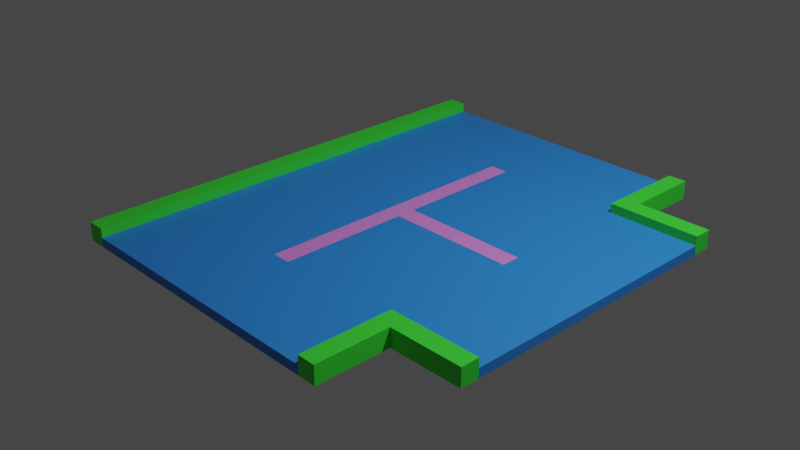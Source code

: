 # Source: asphalt_road_t_junction.blend  (saved by Blender 2.80.75; exported with 4.5.12 LTS)
import bpy
from mathutils import Matrix  # noqa: F401  (used for matrix-valued properties, if any)

bpy.ops.wm.read_factory_settings(use_empty=True)
scene = bpy.context.scene
scene.name = 'Scene'

# ---- collections
col_collection = bpy.data.collections.new('Collection'); scene.collection.children.link(col_collection)

# ---- images (referenced by path relative to the original .blend; pixels are not part of the script)
import os
ASSET_DIR = os.environ.get("B2B_ASSET_DIR", "")  # directory of the original .blend (textures are referenced by path, not embedded)
HERE = os.path.dirname(os.path.abspath(__file__))  # packed textures are extracted next to this script under _unpacked/

def load_image(name, relpath, width, height, colorspace="sRGB"):
    """Load a texture the original file referenced (path relative to the .blend, or extracted next to this script)."""
    p = next((c for c in (os.path.join(HERE, relpath), os.path.join(ASSET_DIR, relpath)) if relpath and os.path.exists(c)), "")
    if p:
        img = bpy.data.images.load(p, check_existing=True)
        img.name = name
    else:  # same state as the original file: an image datablock whose file is absent (Cycles renders it pink)
        img = bpy.data.images.new(name, width, height)
        img.source = "FILE"
        img.filepath = "//" + (relpath or name)
    img.colorspace_settings.name = colorspace
    return img
img_asphalt_road_t_junction_png = load_image('asphalt_road_t_junction.png', 'asphalt_road_t_junction.png', 1024, 1024, 'sRGB')

# ---- materials (node trees are filled in below, after node groups)
mat_palette = bpy.data.materials.new('palette')
mat_palette.use_transparent_shadow = False
mat_palette.diffuse_color = (1.0, 1.0, 1.0, 1.0)
mat_palette.roughness = 1.0
mat_palette.specular_intensity = 0.0
mat_asphlat = bpy.data.materials.new('Asphlat')
mat_asphlat.use_transparent_shadow = False
mat_pavement = bpy.data.materials.new('Pavement')
mat_pavement.use_transparent_shadow = False
mat_linemarking = bpy.data.materials.new('LineMarking')
mat_linemarking.use_transparent_shadow = False

# ---- material node trees
mat_palette.use_nodes = True; mat_palette.node_tree.nodes.clear()
_N = mat_palette.node_tree.nodes; _L = mat_palette.node_tree.links
n0 = _N.new('ShaderNodeOutputMaterial'); n0.name = 'Material Output'; n0.location = (300, 300)
n1 = _N.new('ShaderNodeBsdfPrincipled'); n1.name = 'Principled BSDF'; n1.location = (10, 300)
n1.distribution = 'GGX'
n1.subsurface_method = 'BURLEY'
n1.inputs[2].default_value = 1.0
n1.inputs[3].default_value = 1.45
n1.inputs[13].default_value = 0.0
n1.inputs[27].default_value = (0.0, 0.0, 0.0, 1.0)
n1.inputs[28].default_value = 1.0
n2 = _N.new('ShaderNodeTexImage'); n2.name = 'Image Texture'; n2.location = (-300, 600)
n2.image = img_asphalt_road_t_junction_png
_L.new(n1.outputs[0], n0.inputs[0])
_L.new(n2.outputs[0], n1.inputs[0])
n0.is_active_output = True
mat_asphlat.use_nodes = True; mat_asphlat.node_tree.nodes.clear()
_N = mat_asphlat.node_tree.nodes; _L = mat_asphlat.node_tree.links
n0 = _N.new('ShaderNodeOutputMaterial'); n0.name = 'Material Output'; n0.location = (300, 300)
n1 = _N.new('ShaderNodeBsdfPrincipled'); n1.name = 'Principled BSDF'; n1.location = (10, 300)
n1.distribution = 'GGX'
n1.subsurface_method = 'BURLEY'
n1.inputs[0].default_value = (0.02578, 0.2436, 0.8, 1.0)
n1.inputs[3].default_value = 1.45
n1.inputs[27].default_value = (0.0, 0.0, 0.0, 1.0)
n1.inputs[28].default_value = 1.0
_L.new(n1.outputs[0], n0.inputs[0])
n0.is_active_output = True
mat_pavement.use_nodes = True; mat_pavement.node_tree.nodes.clear()
_N = mat_pavement.node_tree.nodes; _L = mat_pavement.node_tree.links
n0 = _N.new('ShaderNodeOutputMaterial'); n0.name = 'Material Output'; n0.location = (300, 300)
n1 = _N.new('ShaderNodeBsdfPrincipled'); n1.name = 'Principled BSDF'; n1.location = (10, 300)
n1.distribution = 'GGX'
n1.subsurface_method = 'BURLEY'
n1.inputs[0].default_value = (0.04632, 0.8, 0.03956, 1.0)
n1.inputs[3].default_value = 1.45
n1.inputs[27].default_value = (0.0, 0.0, 0.0, 1.0)
n1.inputs[28].default_value = 1.0
_L.new(n1.outputs[0], n0.inputs[0])
n0.is_active_output = True
mat_linemarking.use_nodes = True; mat_linemarking.node_tree.nodes.clear()
_N = mat_linemarking.node_tree.nodes; _L = mat_linemarking.node_tree.links
n0 = _N.new('ShaderNodeOutputMaterial'); n0.name = 'Material Output'; n0.location = (300, 300)
n1 = _N.new('ShaderNodeBsdfPrincipled'); n1.name = 'Principled BSDF'; n1.location = (10, 300)
n1.distribution = 'GGX'
n1.subsurface_method = 'BURLEY'
n1.inputs[0].default_value = (0.7382, 0.2461, 0.8, 1.0)
n1.inputs[3].default_value = 1.45
n1.inputs[27].default_value = (0.0, 0.0, 0.0, 1.0)
n1.inputs[28].default_value = 1.0
_L.new(n1.outputs[0], n0.inputs[0])
n0.is_active_output = True

# ---- world
world_world = bpy.data.worlds.new('World'); scene.world = world_world
world_world.use_nodes = True; world_world.node_tree.nodes.clear()
_N = world_world.node_tree.nodes; _L = world_world.node_tree.links
n0 = _N.new('ShaderNodeOutputWorld'); n0.name = 'World Output'; n0.location = (300, 300)
n1 = _N.new('ShaderNodeBackground'); n1.name = 'Background'; n1.location = (10, 300)
n1.inputs[0].default_value = (0.05088, 0.05088, 0.05088, 1.0)
_L.new(n1.outputs[0], n0.inputs[0])
n0.is_active_output = True
world_world.color = (0.05088, 0.05088, 0.05088)
world_world.use_sun_shadow = False
world_world.sun_shadow_jitter_overblur = 0.0

# ---- cameras
cam_camera = bpy.data.cameras.new('Camera')
cam_camera.clip_end = 100.0
cam_camera.ortho_scale = 7.314

# ---- lights
light_light = bpy.data.lights.new('Light', 'POINT')
light_light.transmission_factor = 0.0
light_light.energy = 1000.0
light_light.shadow_soft_size = 0.1
light_light.shadow_maximum_resolution = 0.006
light_light.use_absolute_resolution = True

# ---- meshes
me_asphalt_road_t_junction = bpy.data.meshes.new('asphalt_road_t_junction')
me_asphalt_road_t_junction.from_pydata([(-1.7, 0.2, 2.5), (-1.7, 0.0, -2.5), (-1.7, 0.0, 2.5), (-1.7, 0.2, -2.5), (1.5, 0.2, 2.5), (1.5, 0.1, 1.5), (1.5, 0.1, 2.5), (1.5, 0.2, 1.5), (1.5, 0.2, -1.5), (1.5, 0.1, -2.5), (1.5, 0.1, -1.5), (1.5, 0.2, -2.5), (-1.5, 0.1, 2.5), (-1.5, 0.1, -2.5), (-1.5, 0.2, 2.5), (-1.5, 0.2, -2.5), (1.7, 0.0, 2.5), (1.7, 0.0, 1.7), (1.7, 0.2, 2.5), (1.7, 0.2, 1.7), (1.7, 0.0, -1.7), (1.7, 0.0, -2.5), (1.7, 0.2, -1.7), (1.7, 0.2, -2.5), (2.5, 0.0, 1.7), (2.5, 0.0, 1.5), (2.5, 0.1, 1.5), (2.5, 0.0, -1.5), (2.5, 0.0, -1.7), (2.5, 0.1, -1.5), (2.5, 0.2, 1.7), (2.5, 0.2, 1.5), (2.5, 0.2, -1.5), (2.5, 0.2, -1.7), (-1.5, 0.0, 2.5), (-1.7, 0.2, 2.5), (-1.7, 0.0, 2.5), (-1.5, 0.1, 2.5), (-1.5, 0.2, 2.5), (1.5, 0.0, 2.5), (1.5, 0.1, 2.5), (1.7, 0.0, 2.5), (1.5, 0.2, 2.5), (1.7, 0.2, 2.5), (2.5, 0.0, 1.7), (1.7, 0.2, 1.7), (1.7, 0.0, 1.7), (2.5, 0.2, 1.7), (2.5, 0.1, -1.5), (1.5, 0.2, -1.5), (1.5, 0.1, -1.5), (2.5, 0.2, -1.5), (1.5, 0.1, 1.5), (1.5, 0.2, 1.5), (2.5, 0.1, 1.5), (2.5, 0.2, 1.5), (1.7, 0.0, -1.7), (1.7, 0.2, -1.7), (2.5, 0.0, -1.7), (2.5, 0.2, -1.7), (-1.7, 0.0, -2.5), (-1.7, 0.2, -2.5), (-1.5, 0.0, -2.5), (-1.5, 0.1, -2.5), (-1.5, 0.2, -2.5), (1.5, 0.0, -2.5), (1.5, 0.1, -2.5), (1.7, 0.0, -2.5), (1.5, 0.2, -2.5), (1.7, 0.2, -2.5), (1.7, 0.0, 1.7), (1.7, 0.0, 2.5), (1.5, 0.0, 2.5), (-0.1, 0.0, 1.5), (-1.5, 0.0, 2.5), (0.1, 0.0, 1.5), (1.5, 0.0, 1.5), (2.5, 0.0, 1.7), (2.5, 0.0, 1.5), (0.1, 0.0, 0.1), (1.5, 0.0, 0.1), (0.1, 0.0, -0.1), (1.5, 0.0, -0.1), (-0.1, 0.0, -1.5), (0.1, 0.0, -1.5), (1.5, 0.0, -1.5), (2.5, 0.0, -1.5), (1.7, 0.0, -1.7), (2.5, 0.0, -1.7), (-1.7, 0.0, -2.5), (-1.7, 0.0, 2.5), (-1.5, 0.0, -2.5), (1.5, 0.0, -2.5), (1.7, 0.0, -2.5), (-1.5, 0.1, 2.5), (1.5, 0.1, 2.5), (-0.1, 0.1, 1.5), (0.1, 0.1, 1.5), (1.5, 0.1, 1.5), (0.1, 0.1, 0.1), (2.5, 0.1, 1.5), (1.5, 0.1, 0.1), (0.1, 0.1, -0.1), (1.5, 0.1, -0.1), (-0.1, 0.1, -1.5), (0.1, 0.1, -1.5), (1.5, 0.1, -1.5), (2.5, 0.1, -1.5), (-1.5, 0.1, -2.5), (1.5, 0.1, -2.5), (1.5, 0.2, 2.5), (1.7, 0.2, 2.5), (1.7, 0.2, 1.7), (1.5, 0.2, 1.5), (2.5, 0.2, 1.7), (2.5, 0.2, 1.5), (1.5, 0.2, -1.5), (2.5, 0.2, -1.5), (1.7, 0.2, -1.7), (2.5, 0.2, -1.7), (-1.7, 0.2, 2.5), (-1.5, 0.2, 2.5), (-1.7, 0.2, -2.5), (-1.5, 0.2, -2.5), (1.5, 0.2, -2.5), (1.7, 0.2, -2.5)], [], [(0, 1, 2), (3, 1, 0), (4, 5, 6), (7, 5, 4), (8, 9, 10), (11, 9, 8), (12, 13, 14), (14, 13, 15), (16, 17, 18), (18, 17, 19), (20, 21, 22), (22, 21, 23), (24, 25, 26), (25, 27, 26), (27, 28, 29), (26, 27, 29), (24, 26, 30), (30, 26, 31), (29, 28, 32), (32, 28, 33), (34, 35, 36), (37, 35, 34), (38, 35, 37), (39, 37, 34), (40, 37, 39), (41, 40, 39), (41, 42, 40), (43, 42, 41), (44, 45, 46), (47, 45, 44), (48, 49, 50), (51, 49, 48), (52, 53, 54), (54, 53, 55), (56, 57, 58), (58, 57, 59), (60, 61, 62), (62, 61, 63), (63, 61, 64), (62, 63, 65), (65, 63, 66), (65, 66, 67), (66, 68, 67), (67, 68, 69), (70, 71, 72), (73, 72, 74), (75, 72, 73), (76, 77, 70), (76, 72, 75), (76, 70, 72), (78, 77, 76), (79, 75, 73), (79, 76, 75), (79, 78, 76), (80, 78, 79), (81, 79, 73), (81, 80, 79), (82, 78, 80), (82, 80, 81), (83, 73, 74), (83, 81, 73), (84, 82, 81), (84, 81, 83), (85, 78, 82), (85, 82, 84), (86, 78, 85), (87, 86, 85), (88, 86, 87), (89, 74, 90), (91, 84, 83), (91, 74, 89), (91, 83, 74), (91, 85, 84), (92, 87, 85), (92, 85, 91), (93, 87, 92), (94, 95, 96), (96, 95, 97), (97, 95, 98), (96, 97, 99), (98, 100, 99), (97, 98, 99), (99, 100, 101), (96, 99, 102), (99, 101, 102), (101, 100, 103), (102, 101, 103), (94, 96, 104), (96, 102, 104), (102, 103, 105), (104, 102, 105), (103, 100, 106), (105, 103, 106), (106, 100, 107), (104, 105, 108), (94, 104, 108), (105, 106, 108), (108, 106, 109), (110, 111, 112), (110, 112, 113), (112, 114, 113), (113, 114, 115), (116, 117, 118), (118, 117, 119), (120, 121, 122), (122, 121, 123), (116, 118, 124), (124, 118, 125)])
me_asphalt_road_t_junction.polygons.foreach_set('use_smooth', [True] * 108)
me_asphalt_road_t_junction.polygons.foreach_set('material_index', [2, 2, 2, 2, 2, 2, 2, 2, 2, 2, 2, 2, 2, 1, 2, 1, 2, 2, 2, 2, 2, 2, 2, 1, 1, 2, 2, 2, 2, 2, 2, 2, 2, 2, 2, 2, 2, 2, 2, 1, 1, 2, 2, 2, 2, 1, 1, 2, 1, 2, 2, 3, 1, 1, 1, 3, 3, 1, 3, 1, 3, 1, 3, 1, 1, 1, 2, 2, 2, 1, 2, 1, 1, 2, 1, 2, 1, 1, 1, 3, 1, 1, 1, 3, 3, 1, 3, 1, 3, 1, 3, 1, 1, 1, 1, 1, 1, 1, 2, 2, 2, 2, 2, 2, 2, 2, 2, 2])
_uv = me_asphalt_road_t_junction.uv_layers.new(name='UVMap')
_uv.uv.foreach_set('vector', [0.9746, 0.5, 0.9746, 0.5, 0.9746, 0.5, 0.9746, 0.5, 0.9746, 0.5, 0.9746, 0.5, 0.9746, 0.5, 0.9746, 0.5, 0.9746, 0.5, 0.9746, 0.5, 0.9746, 0.5, 0.9746, 0.5, 0.9746, 0.5, 0.9746, 0.5, 0.9746, 0.5, 0.9746, 0.5, 0.9746, 0.5, 0.9746, 0.5, 0.9746, 0.5, 0.9746, 0.5, 0.9746, 0.5, 0.9746, 0.5, 0.9746, 0.5, 0.9746, 0.5, 0.9746, 0.5, 0.9746, 0.5, 0.9746, 0.5, 0.9746, 0.5, 0.9746, 0.5, 0.9746, 0.5, 0.9746, 0.5, 0.9746, 0.5, 0.9746, 0.5, 0.9746, 0.5, 0.9746, 0.5, 0.9746, 0.5, 0.9746, 0.5, 0.9746, 0.5, 0.9746, 0.5, 0.9902, 0.5, 0.9902, 0.5, 0.9902, 0.5, 0.9746, 0.5, 0.9746, 0.5, 0.9746, 0.5, 0.9902, 0.5, 0.9902, 0.5, 0.9902, 0.5, 0.9746, 0.5, 0.9746, 0.5, 0.9746, 0.5, 0.9746, 0.5, 0.9746, 0.5, 0.9746, 0.5, 0.9746, 0.5, 0.9746, 0.5, 0.9746, 0.5, 0.9746, 0.5, 0.9746, 0.5, 0.9746, 0.5, 0.9746, 0.5, 0.9746, 0.5, 0.9746, 0.5, 0.9746, 0.5, 0.9746, 0.5, 0.9746, 0.5, 0.9746, 0.5, 0.9746, 0.5, 0.9746, 0.5, 0.9902, 0.5, 0.9902, 0.5, 0.9902, 0.5, 0.9902, 0.5, 0.9902, 0.5, 0.9902, 0.5, 0.9746, 0.5, 0.9746, 0.5, 0.9746, 0.5, 0.9746, 0.5, 0.9746, 0.5, 0.9746, 0.5, 0.9746, 0.5, 0.9746, 0.5, 0.9746, 0.5, 0.9746, 0.5, 0.9746, 0.5, 0.9746, 0.5, 0.9746, 0.5, 0.9746, 0.5, 0.9746, 0.5, 0.9746, 0.5, 0.9746, 0.5, 0.9746, 0.5, 0.9746, 0.5, 0.9746, 0.5, 0.9746, 0.5, 0.9746, 0.5, 0.9746, 0.5, 0.9746, 0.5, 0.9746, 0.5, 0.9746, 0.5, 0.9746, 0.5, 0.9746, 0.5, 0.9746, 0.5, 0.9746, 0.5, 0.9746, 0.5, 0.9746, 0.5, 0.9746, 0.5, 0.9746, 0.5, 0.9746, 0.5, 0.9746, 0.5, 0.9746, 0.5, 0.9746, 0.5, 0.9746, 0.5, 0.9746, 0.5, 0.9746, 0.5, 0.9746, 0.5, 0.9902, 0.5, 0.9902, 0.5, 0.9902, 0.5, 0.9902, 0.5, 0.9902, 0.5, 0.9902, 0.5, 0.9746, 0.5, 0.9746, 0.5, 0.9746, 0.5, 0.9746, 0.5, 0.9746, 0.5, 0.9746, 0.5, 0.9746, 0.5, 0.9746, 0.5, 0.9746, 0.5, 0.9746, 0.5, 0.9746, 0.5, 0.9746, 0.5, 0.9902, 0.5, 0.9902, 0.5, 0.9902, 0.5, 0.9902, 0.5, 0.9902, 0.5, 0.9902, 0.5, 0.9746, 0.5, 0.9746, 0.5, 0.9746, 0.5, 0.9902, 0.5, 0.9902, 0.5, 0.9902, 0.5, 0.9746, 0.5, 0.9746, 0.5, 0.9746, 0.5, 0.9746, 0.5, 0.9746, 0.5, 0.9746, 0.5, 0.02148, 0.5, 0.02148, 0.5, 0.02148, 0.5, 0.9902, 0.5, 0.9902, 0.5, 0.9902, 0.5, 0.9902, 0.5, 0.9902, 0.5, 0.9902, 0.5, 0.9902, 0.5, 0.9902, 0.5, 0.9902, 0.5, 0.02148, 0.5, 0.02148, 0.5, 0.02148, 0.5, 0.02148, 0.5, 0.02148, 0.5, 0.02148, 0.5, 0.9902, 0.5, 0.9902, 0.5, 0.9902, 0.5, 0.02148, 0.5, 0.02148, 0.5, 0.02148, 0.5, 0.9902, 0.5, 0.9902, 0.5, 0.9902, 0.5, 0.02148, 0.5, 0.02148, 0.5, 0.02148, 0.5, 0.9902, 0.5, 0.9902, 0.5, 0.9902, 0.5, 0.02148, 0.5, 0.02148, 0.5, 0.02148, 0.5, 0.9902, 0.5, 0.9902, 0.5, 0.9902, 0.5, 0.9902, 0.5, 0.9902, 0.5, 0.9902, 0.5, 0.9902, 0.5, 0.9902, 0.5, 0.9902, 0.5, 0.9746, 0.5, 0.9746, 0.5, 0.9746, 0.5, 0.9746, 0.5, 0.9746, 0.5, 0.9746, 0.5, 0.9746, 0.5, 0.9746, 0.5, 0.9746, 0.5, 0.9902, 0.5, 0.9902, 0.5, 0.9902, 0.5, 0.9746, 0.5, 0.9746, 0.5, 0.9746, 0.5, 0.9902, 0.5, 0.9902, 0.5, 0.9902, 0.5, 0.9902, 0.5, 0.9902, 0.5, 0.9902, 0.5, 0.9746, 0.5, 0.9746, 0.5, 0.9746, 0.5, 0.9902, 0.5, 0.9902, 0.5, 0.9902, 0.5, 0.9746, 0.5, 0.9746, 0.5, 0.9746, 0.5, 0.9902, 0.5, 0.9902, 0.5, 0.9902, 0.5, 0.9902, 0.5, 0.9902, 0.5, 0.9902, 0.5, 0.9902, 0.5, 0.9902, 0.5, 0.9902, 0.5, 0.02148, 0.5, 0.02148, 0.5, 0.02148, 0.5, 0.9902, 0.5, 0.9902, 0.5, 0.9902, 0.5, 0.9902, 0.5, 0.9902, 0.5, 0.9902, 0.5, 0.9902, 0.5, 0.9902, 0.5, 0.9902, 0.5, 0.02148, 0.5, 0.02148, 0.5, 0.02148, 0.5, 0.02148, 0.5, 0.02148, 0.5, 0.02148, 0.5, 0.9902, 0.5, 0.9902, 0.5, 0.9902, 0.5, 0.02148, 0.5, 0.02148, 0.5, 0.02148, 0.5, 0.9902, 0.5, 0.9902, 0.5, 0.9902, 0.5, 0.02148, 0.5, 0.02148, 0.5, 0.02148, 0.5, 0.9902, 0.5, 0.9902, 0.5, 0.9902, 0.5, 0.02148, 0.5, 0.02148, 0.5, 0.02148, 0.5, 0.9902, 0.5, 0.9902, 0.5, 0.9902, 0.5, 0.9902, 0.5, 0.9902, 0.5, 0.9902, 0.5, 0.9902, 0.5, 0.9902, 0.5, 0.9902, 0.5, 0.9902, 0.5, 0.9902, 0.5, 0.9902, 0.5, 0.9902, 0.5, 0.9902, 0.5, 0.9902, 0.5, 0.9902, 0.5, 0.9902, 0.5, 0.9902, 0.5, 0.9902, 0.5, 0.9902, 0.5, 0.9902, 0.5, 0.9746, 0.5, 0.9746, 0.5, 0.9746, 0.5, 0.9746, 0.5, 0.9746, 0.5, 0.9746, 0.5, 0.9746, 0.5, 0.9746, 0.5, 0.9746, 0.5, 0.9746, 0.5, 0.9746, 0.5, 0.9746, 0.5, 0.9746, 0.5, 0.9746, 0.5, 0.9746, 0.5, 0.9746, 0.5, 0.9746, 0.5, 0.9746, 0.5, 0.9746, 0.5, 0.9746, 0.5, 0.9746, 0.5, 0.9746, 0.5, 0.9746, 0.5, 0.9746, 0.5, 0.9746, 0.5, 0.9746, 0.5, 0.9746, 0.5, 0.9746, 0.5, 0.9746, 0.5, 0.9746, 0.5])
me_asphalt_road_t_junction.materials.append(mat_palette)
me_asphalt_road_t_junction.materials.append(mat_asphlat)
me_asphalt_road_t_junction.materials.append(mat_pavement)
me_asphalt_road_t_junction.materials.append(mat_linemarking)
me_asphalt_road_t_junction.use_remesh_preserve_volume = False
me_asphalt_road_t_junction.use_remesh_preserve_attributes = False
me_asphalt_road_t_junction.use_mirror_vertex_groups = False
me_asphalt_road_t_junction.update()
me_asphalt_road_t_junction.normals_split_custom_set([tuple(v) for v in zip(*[iter([-1.0, 0.0, 0.0, -1.0, 0.0, 0.0, -1.0, 0.0, 0.0, -1.0, 0.0, 0.0, -1.0, 0.0, 0.0, -1.0, 0.0, 0.0, -1.0, 0.0, 0.0, -1.0, 0.0, 0.0, -1.0, 0.0, 0.0, -1.0, 0.0, 0.0, -1.0, 0.0, 0.0, -1.0, 0.0, 0.0, -1.0, 0.0, 0.0, -1.0, 0.0, 0.0, -1.0, 0.0, 0.0, -1.0, 0.0, 0.0, -1.0, 0.0, 0.0, -1.0, 0.0, 0.0, 1.0, 0.0, 0.0, 1.0, 0.0, 0.0, 1.0, 0.0, 0.0, 1.0, 0.0, 0.0, 1.0, 0.0, 0.0, 1.0, 0.0, 0.0, 1.0, 0.0, 0.0, 1.0, 0.0, 0.0, 1.0, 0.0, 0.0, 1.0, 0.0, 0.0, 1.0, 0.0, 0.0, 1.0, 0.0, 0.0, 1.0, 0.0, 0.0, 1.0, 0.0, 0.0, 1.0, 0.0, 0.0, 1.0, 0.0, 0.0, 1.0, 0.0, 0.0, 1.0, 0.0, 0.0, 1.0, 0.0, 0.0, 1.0, 0.0, 0.0, 1.0, 0.0, 0.0, 1.0, 0.0, 0.0, 1.0, 0.0, 0.0, 1.0, 0.0, 0.0, 1.0, 0.0, 0.0, 1.0, 0.0, 0.0, 1.0, 0.0, 0.0, 1.0, 0.0, 0.0, 1.0, 0.0, 0.0, 1.0, 0.0, 0.0, 1.0, 0.0, 0.0, 1.0, 0.0, 0.0, 1.0, 0.0, 0.0, 1.0, 0.0, 0.0, 1.0, 0.0, 0.0, 1.0, 0.0, 0.0, 1.0, 0.0, 0.0, 1.0, 0.0, 0.0, 1.0, 0.0, 0.0, 1.0, 0.0, 0.0, 1.0, 0.0, 0.0, 1.0, 0.0, 0.0, 0.0, 0.0, 1.0, 0.0, 0.0, 1.0, 0.0, 0.0, 1.0, 0.0, 0.0, 1.0, 0.0, 0.0, 1.0, 0.0, 0.0, 1.0, 0.0, 0.0, 1.0, 0.0, 0.0, 1.0, 0.0, 0.0, 1.0, 0.0, 0.0, 1.0, 0.0, 0.0, 1.0, 0.0, 0.0, 1.0, 0.0, 0.0, 1.0, 0.0, 0.0, 1.0, 0.0, 0.0, 1.0, 0.0, 0.0, 1.0, 0.0, 0.0, 1.0, 0.0, 0.0, 1.0, 0.0, 0.0, 1.0, 0.0, 0.0, 1.0, 0.0, 0.0, 1.0, 0.0, 0.0, 1.0, 0.0, 0.0, 1.0, 0.0, 0.0, 1.0, 0.0, 0.0, 1.0, 0.0, 0.0, 1.0, 0.0, 0.0, 1.0, 0.0, 0.0, 1.0, 0.0, 0.0, 1.0, 0.0, 0.0, 1.0, 0.0, 0.0, 1.0, 0.0, 0.0, 1.0, 0.0, 0.0, 1.0, 0.0, 0.0, 1.0, 0.0, 0.0, 1.0, 0.0, 0.0, 1.0, 0.0, 0.0, -1.0, 0.0, 0.0, -1.0, 0.0, 0.0, -1.0, 0.0, 0.0, -1.0, 0.0, 0.0, -1.0, 0.0, 0.0, -1.0, 0.0, 0.0, -1.0, 0.0, 0.0, -1.0, 0.0, 0.0, -1.0, 0.0, 0.0, -1.0, 0.0, 0.0, -1.0, 0.0, 0.0, -1.0, 0.0, 0.0, -1.0, 0.0, 0.0, -1.0, 0.0, 0.0, -1.0, 0.0, 0.0, -1.0, 0.0, 0.0, -1.0, 0.0, 0.0, -1.0, 0.0, 0.0, -1.0, 0.0, 0.0, -1.0, 0.0, 0.0, -1.0, 0.0, 0.0, -1.0, 0.0, 0.0, -1.0, 0.0, 0.0, -1.0, 0.0, 0.0, -1.0, 0.0, 0.0, -1.0, 0.0, 0.0, -1.0, 0.0, 0.0, -1.0, 0.0, 0.0, -1.0, 0.0, 0.0, -1.0, 0.0, 0.0, -1.0, 0.0, 0.0, -1.0, 0.0, 0.0, -1.0, 0.0, 0.0, -1.0, 0.0, 0.0, -1.0, 0.0, 0.0, -1.0, 0.0, -1.0, 0.0, 0.0, -1.0, 0.0, 0.0, -1.0, 0.0, 0.0, -1.0, 0.0, 0.0, -1.0, 0.0, 0.0, -1.0, 0.0, 0.0, -1.0, 0.0, 0.0, -1.0, 0.0, 0.0, -1.0, 0.0, 0.0, -1.0, 0.0, 0.0, -1.0, 0.0, 0.0, -1.0, 0.0, 0.0, -1.0, 0.0, 0.0, -1.0, 0.0, 0.0, -1.0, 0.0, 0.0, -1.0, 0.0, 0.0, -1.0, 0.0, 0.0, -1.0, 0.0, 0.0, -1.0, 0.0, 0.0, -1.0, 0.0, 0.0, -1.0, 0.0, 0.0, -1.0, 0.0, 0.0, -1.0, 0.0, 0.0, -1.0, 0.0, 0.0, -1.0, 0.0, 0.0, -1.0, 0.0, 0.0, -1.0, 0.0, 0.0, -1.0, 0.0, 0.0, -1.0, 0.0, 0.0, -1.0, 0.0, 0.0, -1.0, 0.0, 0.0, -1.0, 0.0, 0.0, -1.0, 0.0, 0.0, -1.0, 0.0, 0.0, -1.0, 0.0, 0.0, -1.0, 0.0, 0.0, -1.0, 0.0, 0.0, -1.0, 0.0, 0.0, -1.0, 0.0, 0.0, -1.0, 0.0, 0.0, -1.0, 0.0, 0.0, -1.0, 0.0, 0.0, -1.0, 0.0, 0.0, -1.0, 0.0, 0.0, -1.0, 0.0, 0.0, -1.0, 0.0, 0.0, -1.0, 0.0, 0.0, -1.0, 0.0, 0.0, -1.0, 0.0, 0.0, -1.0, 0.0, 0.0, -1.0, 0.0, 0.0, -1.0, 0.0, 0.0, -1.0, 0.0, 0.0, -1.0, 0.0, 0.0, -1.0, 0.0, 0.0, -1.0, 0.0, 0.0, -1.0, 0.0, 0.0, -1.0, 0.0, 0.0, -1.0, 0.0, 0.0, -1.0, 0.0, 0.0, -1.0, 0.0, 0.0, -1.0, 0.0, 0.0, -1.0, 0.0, 0.0, -1.0, 0.0, 0.0, -1.0, 0.0, 0.0, -1.0, 0.0, 0.0, -1.0, 0.0, 0.0, -1.0, 0.0, 0.0, -1.0, 0.0, 0.0, -1.0, 0.0, 0.0, -1.0, 0.0, 0.0, -1.0, 0.0, 0.0, -1.0, 0.0, 0.0, -1.0, 0.0, 0.0, -1.0, 0.0, 0.0, -1.0, 0.0, 0.0, -1.0, 0.0, 0.0, -1.0, 0.0, 0.0, -1.0, 0.0, 0.0, -1.0, 0.0, 0.0, -1.0, 0.0, 0.0, -1.0, 0.0, 0.0, -1.0, 0.0, 0.0, -1.0, 0.0, 0.0, -1.0, 0.0, 0.0, -1.0, 0.0, 0.0, -1.0, 0.0, 0.0, -1.0, 0.0, 0.0, -1.0, 0.0, 0.0, -1.0, 0.0, 0.0, -1.0, 0.0, 0.0, -1.0, 0.0, 0.0, -1.0, 0.0, 0.0, -1.0, 0.0, 0.0, -1.0, 0.0, 0.0, -1.0, 0.0, 0.0, 1.0, 0.0, 0.0, 1.0, 0.0, 0.0, 1.0, 0.0, 0.0, 1.0, 0.0, 0.0, 1.0, 0.0, 0.0, 1.0, 0.0, 0.0, 1.0, 0.0, 0.0, 1.0, 0.0, 0.0, 1.0, 0.0, 0.0, 1.0, 0.0, 0.0, 1.0, 0.0, 0.0, 1.0, -6.39e-10, 0.0, 1.0, 0.0, 0.0, 1.0, -2.045e-09, 0.0, 1.0, -6.39e-10, 0.0, 1.0, 0.0, 0.0, 1.0, 0.0, 0.0, 1.0, -6.39e-10, 0.0, 1.0, -6.39e-10, 0.0, 1.0, -2.045e-09, 0.0, 1.0, -2.651e-09, 0.0, 1.0, 0.0, 0.0, 1.0, -6.39e-10, 0.0, 1.0, 0.0, 0.0, 1.0, -6.39e-10, 0.0, 1.0, -2.651e-09, 0.0, 1.0, 0.0, 0.0, 1.0, -2.651e-09, 0.0, 1.0, -2.045e-09, 0.0, 1.0, 0.0, 0.0, 1.0, 0.0, 0.0, 1.0, -2.651e-09, 0.0, 1.0, 0.0, 0.0, 1.0, 0.0, 0.0, 1.0, 0.0, 0.0, 1.0, 0.0, 0.0, 1.0, 0.0, 0.0, 1.0, 0.0, 0.0, 1.0, 0.0, 0.0, 1.0, 0.0, 0.0, 1.0, 0.0, 0.0, 1.0, 0.0, 0.0, 1.0, 0.0, 0.0, 1.0, 0.0, 0.0, 1.0, 0.0, 0.0, 1.0, 0.0, 0.0, 1.0, -2.045e-09, 0.0, 1.0, 0.0, 0.0, 1.0, 0.0, 0.0, 1.0, 0.0, 0.0, 1.0, 0.0, 0.0, 1.0, 0.0, 0.0, 1.0, -2.045e-09, 0.0, 1.0, 0.0, 0.0, 1.0, 0.0, 0.0, 1.0, 0.0, 0.0, 1.0, 0.0, 0.0, 1.0, 0.0, 0.0, 1.0, 0.0, 0.0, 1.0, 0.0, 0.0, 1.0, 0.0, 0.0, 1.0, 0.0, 0.0, 1.0, 0.0, 0.0, 1.0, 0.0, 0.0, 1.0, 0.0, 0.0, 1.0, 0.0, 0.0, 1.0, 0.0, 0.0, 1.0, 0.0, 0.0, 1.0, 0.0, 0.0, 1.0, 0.0, 0.0, 1.0, 0.0, 0.0, 1.0, 0.0, 0.0, 1.0, 0.0, 0.0, 1.0, 0.0, 0.0, 1.0, 0.0, 0.0, 1.0, 0.0, 0.0, 1.0, 0.0, 0.0, 1.0, 0.0, 0.0, 1.0, 0.0, 0.0, 1.0, 0.0, 0.0, 1.0, 0.0, 0.0, 1.0, 0.0, 0.0, 1.0, 0.0, 0.0, 1.0, 0.0, 0.0, 1.0, 0.0, 0.0, 1.0, 0.0, 0.0, 1.0, 0.0, 0.0, 1.0, 0.0, 0.0, 1.0, 0.0, 0.0, 1.0, 0.0, 0.0, 1.0, 0.0, 0.0, 1.0, 0.0, 0.0, 1.0, 0.0, 0.0, 1.0, 0.0, 0.0, 1.0, 0.0, 0.0, 1.0, 0.0])] * 3)])

# ---- objects
ob_light = bpy.data.objects.new('Light', light_light)
ob_camera = bpy.data.objects.new('Camera', cam_camera)
ob_asphalt_road_t_junction = bpy.data.objects.new('asphalt_road_t_junction', me_asphalt_road_t_junction)

# ---- transforms, parenting, visibility, modifiers, constraints
ob_light.location = (4.076, 1.005, 5.904)
ob_light.rotation_euler = (0.6503, 0.05522, 1.866)
ob_light.lock_rotations_4d = False
ob_light.empty_display_type = 'ARROWS'
ob_light.color = (0.0, 0.0, 0.0, 0.0)
ob_light.lineart.crease_threshold = 0.0
ob_camera.location = (7.359, -6.926, 4.958)
ob_camera.rotation_euler = (1.109, 0.0, 0.8149)
ob_camera.lock_rotations_4d = False
ob_camera.empty_display_type = 'ARROWS'
ob_camera.color = (0.0, 0.0, 0.0, 0.0)
ob_camera.display_type = 'WIRE'
ob_camera.lineart.crease_threshold = 0.0
ob_asphalt_road_t_junction.location = (0.0, 0.0, 0.0)
ob_asphalt_road_t_junction.rotation_euler = (1.571, -0.0, 0.0)
ob_asphalt_road_t_junction.lineart.crease_threshold = 0.0

# ---- collection membership
col_collection.objects.link(ob_light)
col_collection.objects.link(ob_camera)
col_collection.objects.link(ob_asphalt_road_t_junction)

# ---- scene / render settings (as saved in the file)
scene.camera = ob_camera
scene.frame_start = 1; scene.frame_end = 250; scene.frame_set(1)
scene.render.engine = 'BLENDER_EEVEE_NEXT'
scene.cycles.use_denoising = False
scene.cycles.samples = 128
scene.cycles.sampling_pattern = 'TABULATED_SOBOL'
scene.cycles.use_adaptive_sampling = False
scene.cycles.use_light_tree = False
scene.view_settings.view_transform = 'Filmic'
bpy.context.view_layer.update()
